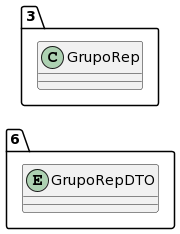

The diagram above was rendered by PlantUML. Its source (embedded in the PNG):
@startuml
allow_mixing
left to right direction
package "6"{
entity GrupoRepDTO

}
package "3"{
class GrupoRep
}
@enduml